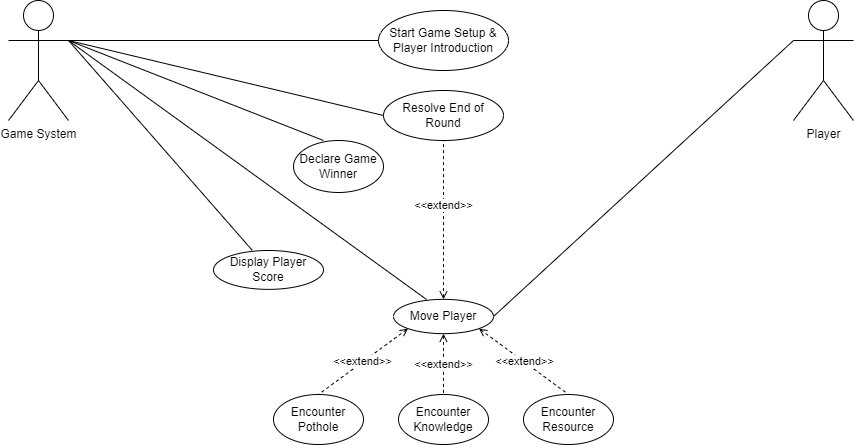

The diagram above was exported from draw.io. Its source (the exported page's mxGraphModel, read from the mxfile embedded in the PNG):
<mxGraphModel dx="1548" dy="801" grid="1" gridSize="10" guides="1" tooltips="1" connect="1" arrows="1" fold="1" page="1" pageScale="1" pageWidth="1169" pageHeight="827" math="0" shadow="0">
  <root>
    <mxCell id="0" />
    <mxCell id="1" parent="0" />
    <mxCell id="i_DUv70KCGooywqwRf0s-3" value="" style="rounded=0;orthogonalLoop=1;jettySize=auto;html=1;strokeColor=default;endArrow=none;endFill=0;exitX=1;exitY=0.3333333333333333;exitDx=0;exitDy=0;exitPerimeter=0;" parent="1" source="Qo3CJPkrSob604qk2q2i-7" target="i_DUv70KCGooywqwRf0s-2" edge="1">
      <mxGeometry relative="1" as="geometry">
        <mxPoint x="100" y="250" as="sourcePoint" />
      </mxGeometry>
    </mxCell>
    <mxCell id="i_DUv70KCGooywqwRf0s-1" value="Player" style="shape=umlActor;verticalLabelPosition=bottom;verticalAlign=top;html=1;outlineConnect=0;rounded=1;" parent="1" vertex="1">
      <mxGeometry x="950" y="20" width="60" height="120" as="geometry" />
    </mxCell>
    <mxCell id="i_DUv70KCGooywqwRf0s-2" value="Start Game Setup &amp;amp; Player Introduction" style="ellipse;whiteSpace=wrap;html=1;verticalAlign=middle;rounded=1;align=center;labelPosition=center;verticalLabelPosition=middle;" parent="1" vertex="1">
      <mxGeometry x="535" y="30" width="130" height="60" as="geometry" />
    </mxCell>
    <mxCell id="vSMD2bVpbC3IDvef_Gb8-3" value="&lt;div style=&quot;&quot;&gt;&amp;lt;&amp;lt;extend&amp;gt;&amp;gt;&lt;/div&gt;" style="rounded=0;orthogonalLoop=1;jettySize=auto;html=1;exitX=0.5;exitY=0;exitDx=0;exitDy=0;entryX=0.5;entryY=1;entryDx=0;entryDy=0;endArrow=none;endFill=0;startArrow=open;startFill=0;dashed=1;align=center;jumpStyle=none;" parent="1" source="i_DUv70KCGooywqwRf0s-4" target="i_DUv70KCGooywqwRf0s-5" edge="1">
      <mxGeometry x="0.1818" relative="1" as="geometry">
        <mxPoint as="offset" />
      </mxGeometry>
    </mxCell>
    <mxCell id="i_DUv70KCGooywqwRf0s-4" value="Move Player" style="ellipse;whiteSpace=wrap;html=1;verticalAlign=middle;rounded=1;align=center;labelPosition=center;verticalLabelPosition=middle;" parent="1" vertex="1">
      <mxGeometry x="550" y="318.86" width="100" height="34.28" as="geometry" />
    </mxCell>
    <mxCell id="i_DUv70KCGooywqwRf0s-5" value="Resolve End of Round" style="ellipse;whiteSpace=wrap;html=1;verticalAlign=middle;rounded=1;align=center;labelPosition=center;verticalLabelPosition=middle;" parent="1" vertex="1">
      <mxGeometry x="540" y="110" width="120" height="50" as="geometry" />
    </mxCell>
    <mxCell id="i_DUv70KCGooywqwRf0s-6" value="Declare Game Winner" style="ellipse;whiteSpace=wrap;html=1;verticalAlign=middle;rounded=1;align=center;labelPosition=center;verticalLabelPosition=middle;" parent="1" vertex="1">
      <mxGeometry x="450" y="160" width="90" height="52" as="geometry" />
    </mxCell>
    <mxCell id="vSMD2bVpbC3IDvef_Gb8-2" value="" style="rounded=0;orthogonalLoop=1;jettySize=auto;html=1;strokeColor=default;endArrow=none;endFill=0;exitX=1;exitY=0.5;exitDx=0;exitDy=0;entryX=0;entryY=0.3333333333333333;entryDx=0;entryDy=0;entryPerimeter=0;" parent="1" source="i_DUv70KCGooywqwRf0s-4" target="i_DUv70KCGooywqwRf0s-1" edge="1">
      <mxGeometry relative="1" as="geometry">
        <mxPoint x="110" y="618" as="sourcePoint" />
        <mxPoint x="300" y="618" as="targetPoint" />
      </mxGeometry>
    </mxCell>
    <mxCell id="Qo3CJPkrSob604qk2q2i-7" value="Game System" style="shape=umlActor;verticalLabelPosition=bottom;verticalAlign=top;html=1;outlineConnect=0;rounded=1;" parent="1" vertex="1">
      <mxGeometry x="165" y="20" width="60" height="120" as="geometry" />
    </mxCell>
    <mxCell id="Qo3CJPkrSob604qk2q2i-8" value="" style="rounded=0;orthogonalLoop=1;jettySize=auto;html=1;strokeColor=default;endArrow=none;endFill=0;entryX=0.333;entryY=0;entryDx=0;entryDy=0;exitX=1;exitY=0.3333333333333333;exitDx=0;exitDy=0;exitPerimeter=0;entryPerimeter=0;" parent="1" source="Qo3CJPkrSob604qk2q2i-7" target="i_DUv70KCGooywqwRf0s-6" edge="1">
      <mxGeometry relative="1" as="geometry">
        <mxPoint x="100" y="250" as="sourcePoint" />
        <mxPoint x="223" y="166" as="targetPoint" />
      </mxGeometry>
    </mxCell>
    <mxCell id="Qo3CJPkrSob604qk2q2i-9" value="" style="rounded=0;orthogonalLoop=1;jettySize=auto;html=1;strokeColor=default;endArrow=none;endFill=0;entryX=0;entryY=0.5;entryDx=0;entryDy=0;exitX=1;exitY=0.3333333333333333;exitDx=0;exitDy=0;exitPerimeter=0;" parent="1" source="Qo3CJPkrSob604qk2q2i-7" target="i_DUv70KCGooywqwRf0s-5" edge="1">
      <mxGeometry relative="1" as="geometry">
        <mxPoint x="100" y="250" as="sourcePoint" />
        <mxPoint x="210" y="256" as="targetPoint" />
      </mxGeometry>
    </mxCell>
    <mxCell id="Qo3CJPkrSob604qk2q2i-15" value="Display Player Score" style="ellipse;whiteSpace=wrap;html=1;verticalAlign=middle;rounded=1;align=center;labelPosition=center;verticalLabelPosition=middle;" parent="1" vertex="1">
      <mxGeometry x="370" y="270" width="110" height="38.86" as="geometry" />
    </mxCell>
    <mxCell id="Gk_G7Ch_RsXF_VZHo3o1-1" value="Encounter Knowledge" style="ellipse;whiteSpace=wrap;html=1;verticalAlign=middle;rounded=1;align=center;labelPosition=center;verticalLabelPosition=middle;" parent="1" vertex="1">
      <mxGeometry x="555" y="414" width="90" height="50" as="geometry" />
    </mxCell>
    <mxCell id="JbGaIRxd_xf0KVDo2_7p-2" value="&lt;div style=&quot;&quot;&gt;&amp;lt;&amp;lt;extend&amp;gt;&amp;gt;&lt;/div&gt;" style="rounded=0;orthogonalLoop=1;jettySize=auto;html=1;entryX=0.5;entryY=0;entryDx=0;entryDy=0;endArrow=none;endFill=0;startArrow=open;startFill=0;dashed=1;align=center;jumpStyle=none;exitX=0.5;exitY=1;exitDx=0;exitDy=0;" parent="1" source="i_DUv70KCGooywqwRf0s-4" target="Gk_G7Ch_RsXF_VZHo3o1-1" edge="1">
      <mxGeometry x="0.0053" relative="1" as="geometry">
        <mxPoint x="100" y="1005.72" as="sourcePoint" />
        <mxPoint x="200" y="935.72" as="targetPoint" />
        <mxPoint as="offset" />
      </mxGeometry>
    </mxCell>
    <mxCell id="FUP2jWrs1B8CLhbwvG2T-1" value="" style="rounded=0;orthogonalLoop=1;jettySize=auto;html=1;strokeColor=default;endArrow=none;endFill=0;entryX=0.33;entryY=0.003;entryDx=0;entryDy=0;exitX=1;exitY=0.3333333333333333;exitDx=0;exitDy=0;exitPerimeter=0;entryPerimeter=0;" parent="1" source="Qo3CJPkrSob604qk2q2i-7" target="i_DUv70KCGooywqwRf0s-4" edge="1">
      <mxGeometry relative="1" as="geometry">
        <mxPoint x="100" y="250" as="sourcePoint" />
        <mxPoint x="298" y="337" as="targetPoint" />
      </mxGeometry>
    </mxCell>
    <mxCell id="N2udNPrH21AUYxStmQhA-1" value="Encounter Resource" style="ellipse;whiteSpace=wrap;html=1;verticalAlign=middle;rounded=1;align=center;labelPosition=center;verticalLabelPosition=middle;" parent="1" vertex="1">
      <mxGeometry x="680" y="414" width="90" height="50" as="geometry" />
    </mxCell>
    <mxCell id="N2udNPrH21AUYxStmQhA-2" value="Encounter Pothole" style="ellipse;whiteSpace=wrap;html=1;verticalAlign=middle;rounded=1;align=center;labelPosition=center;verticalLabelPosition=middle;" parent="1" vertex="1">
      <mxGeometry x="430" y="414" width="90" height="50" as="geometry" />
    </mxCell>
    <mxCell id="N2udNPrH21AUYxStmQhA-3" value="&lt;div style=&quot;&quot;&gt;&amp;lt;&amp;lt;extend&amp;gt;&amp;gt;&lt;/div&gt;" style="rounded=0;orthogonalLoop=1;jettySize=auto;html=1;entryX=0.5;entryY=0;entryDx=0;entryDy=0;endArrow=none;endFill=0;startArrow=open;startFill=0;dashed=1;align=center;jumpStyle=none;exitX=0;exitY=1;exitDx=0;exitDy=0;" parent="1" source="i_DUv70KCGooywqwRf0s-4" target="N2udNPrH21AUYxStmQhA-2" edge="1">
      <mxGeometry x="0.0053" relative="1" as="geometry">
        <mxPoint x="395" y="735.72" as="sourcePoint" />
        <mxPoint x="395" y="845.72" as="targetPoint" />
        <mxPoint as="offset" />
      </mxGeometry>
    </mxCell>
    <mxCell id="N2udNPrH21AUYxStmQhA-4" value="&lt;div style=&quot;&quot;&gt;&amp;lt;&amp;lt;extend&amp;gt;&amp;gt;&lt;/div&gt;" style="rounded=0;orthogonalLoop=1;jettySize=auto;html=1;entryX=0.5;entryY=0;entryDx=0;entryDy=0;endArrow=none;endFill=0;startArrow=open;startFill=0;dashed=1;align=center;jumpStyle=none;exitX=1;exitY=1;exitDx=0;exitDy=0;" parent="1" source="i_DUv70KCGooywqwRf0s-4" target="N2udNPrH21AUYxStmQhA-1" edge="1">
      <mxGeometry x="0.0053" relative="1" as="geometry">
        <mxPoint x="395" y="735.72" as="sourcePoint" />
        <mxPoint x="395" y="845.72" as="targetPoint" />
        <mxPoint as="offset" />
      </mxGeometry>
    </mxCell>
    <mxCell id="-n16odAyd5wxSmJXIxZt-1" value="" style="rounded=0;orthogonalLoop=1;jettySize=auto;html=1;strokeColor=default;endArrow=none;endFill=0;entryX=0.352;entryY=-0.006;entryDx=0;entryDy=0;exitX=1;exitY=0.3333333333333333;exitDx=0;exitDy=0;exitPerimeter=0;entryPerimeter=0;" parent="1" source="Qo3CJPkrSob604qk2q2i-7" target="Qo3CJPkrSob604qk2q2i-15" edge="1">
      <mxGeometry relative="1" as="geometry">
        <mxPoint x="235" y="70" as="sourcePoint" />
        <mxPoint x="301" y="243" as="targetPoint" />
      </mxGeometry>
    </mxCell>
  </root>
</mxGraphModel>